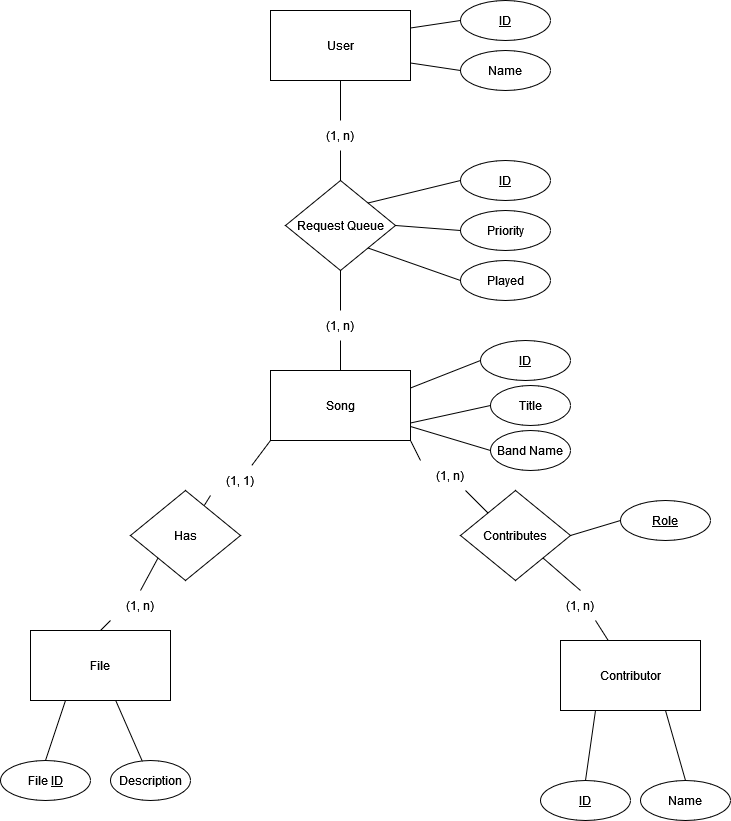

The diagram above was exported from draw.io. Its source (the exported page's mxGraphModel, read from the mxfile embedded in the PNG):
<mxGraphModel dx="1434" dy="821" grid="1" gridSize="10" guides="1" tooltips="1" connect="1" arrows="1" fold="1" page="1" pageScale="1" pageWidth="850" pageHeight="1100" math="0" shadow="0">
  <root>
    <mxCell id="0" />
    <mxCell id="1" parent="0" />
    <mxCell id="pWWXd3AjgrICyKJDim29-2" value="User" style="rounded=0;whiteSpace=wrap;html=1;" parent="1" vertex="1">
      <mxGeometry x="330" y="80" width="140" height="70" as="geometry" />
    </mxCell>
    <mxCell id="MMDmdCO0N-zPLMwiTdqs-8" style="rounded=0;orthogonalLoop=1;jettySize=auto;html=1;exitX=1;exitY=0.75;exitDx=0;exitDy=0;entryX=0;entryY=0.5;entryDx=0;entryDy=0;endArrow=none;endFill=0;" edge="1" parent="1" source="pWWXd3AjgrICyKJDim29-3" target="MMDmdCO0N-zPLMwiTdqs-7">
      <mxGeometry relative="1" as="geometry" />
    </mxCell>
    <mxCell id="pWWXd3AjgrICyKJDim29-3" value="Song" style="rounded=0;whiteSpace=wrap;html=1;" parent="1" vertex="1">
      <mxGeometry x="330" y="440" width="140" height="70" as="geometry" />
    </mxCell>
    <mxCell id="pWWXd3AjgrICyKJDim29-4" value="Request Queue" style="rhombus;whiteSpace=wrap;html=1;" parent="1" vertex="1">
      <mxGeometry x="345" y="250" width="110" height="90" as="geometry" />
    </mxCell>
    <mxCell id="pWWXd3AjgrICyKJDim29-5" value="" style="endArrow=none;html=1;rounded=0;exitX=0.5;exitY=0;exitDx=0;exitDy=0;entryX=0.5;entryY=1;entryDx=0;entryDy=0;" parent="1" source="pWWXd3AjgrICyKJDim29-37" target="pWWXd3AjgrICyKJDim29-2" edge="1">
      <mxGeometry width="50" height="50" relative="1" as="geometry">
        <mxPoint x="400" y="300" as="sourcePoint" />
        <mxPoint x="450" y="250" as="targetPoint" />
      </mxGeometry>
    </mxCell>
    <mxCell id="pWWXd3AjgrICyKJDim29-6" value="" style="endArrow=none;html=1;rounded=0;exitX=0.5;exitY=1;exitDx=0;exitDy=0;entryX=0.5;entryY=0;entryDx=0;entryDy=0;" parent="1" source="pWWXd3AjgrICyKJDim29-38" target="pWWXd3AjgrICyKJDim29-3" edge="1">
      <mxGeometry width="50" height="50" relative="1" as="geometry">
        <mxPoint x="400" y="300" as="sourcePoint" />
        <mxPoint x="450" y="250" as="targetPoint" />
      </mxGeometry>
    </mxCell>
    <mxCell id="pWWXd3AjgrICyKJDim29-7" value="&lt;u&gt;ID&lt;/u&gt;" style="ellipse;whiteSpace=wrap;html=1;" parent="1" vertex="1">
      <mxGeometry x="520" y="70" width="90" height="40" as="geometry" />
    </mxCell>
    <mxCell id="pWWXd3AjgrICyKJDim29-8" value="Name" style="ellipse;whiteSpace=wrap;html=1;" parent="1" vertex="1">
      <mxGeometry x="520" y="120" width="90" height="40" as="geometry" />
    </mxCell>
    <mxCell id="pWWXd3AjgrICyKJDim29-9" value="" style="endArrow=none;html=1;rounded=0;exitX=1;exitY=0.25;exitDx=0;exitDy=0;entryX=0;entryY=0.5;entryDx=0;entryDy=0;" parent="1" source="pWWXd3AjgrICyKJDim29-2" target="pWWXd3AjgrICyKJDim29-7" edge="1">
      <mxGeometry width="50" height="50" relative="1" as="geometry">
        <mxPoint x="400" y="210" as="sourcePoint" />
        <mxPoint x="450" y="160" as="targetPoint" />
      </mxGeometry>
    </mxCell>
    <mxCell id="pWWXd3AjgrICyKJDim29-10" value="" style="endArrow=none;html=1;rounded=0;exitX=1;exitY=0.75;exitDx=0;exitDy=0;entryX=0;entryY=0.5;entryDx=0;entryDy=0;" parent="1" source="pWWXd3AjgrICyKJDim29-2" target="pWWXd3AjgrICyKJDim29-8" edge="1">
      <mxGeometry width="50" height="50" relative="1" as="geometry">
        <mxPoint x="480" y="160" as="sourcePoint" />
        <mxPoint x="530" y="152" as="targetPoint" />
      </mxGeometry>
    </mxCell>
    <mxCell id="pWWXd3AjgrICyKJDim29-11" value="&lt;u&gt;ID&lt;/u&gt;" style="ellipse;whiteSpace=wrap;html=1;" parent="1" vertex="1">
      <mxGeometry x="540" y="410" width="90" height="40" as="geometry" />
    </mxCell>
    <mxCell id="pWWXd3AjgrICyKJDim29-12" value="" style="endArrow=none;html=1;rounded=0;exitX=1;exitY=0.25;exitDx=0;exitDy=0;entryX=0;entryY=0.5;entryDx=0;entryDy=0;" parent="1" source="pWWXd3AjgrICyKJDim29-3" target="pWWXd3AjgrICyKJDim29-11" edge="1">
      <mxGeometry width="50" height="50" relative="1" as="geometry">
        <mxPoint x="400" y="420" as="sourcePoint" />
        <mxPoint x="450" y="370" as="targetPoint" />
      </mxGeometry>
    </mxCell>
    <mxCell id="pWWXd3AjgrICyKJDim29-13" value="&lt;u&gt;ID&lt;/u&gt;" style="ellipse;whiteSpace=wrap;html=1;" parent="1" vertex="1">
      <mxGeometry x="520" y="230" width="90" height="40" as="geometry" />
    </mxCell>
    <mxCell id="pWWXd3AjgrICyKJDim29-14" value="Priority" style="ellipse;whiteSpace=wrap;html=1;" parent="1" vertex="1">
      <mxGeometry x="520" y="280" width="90" height="40" as="geometry" />
    </mxCell>
    <mxCell id="pWWXd3AjgrICyKJDim29-15" value="Played" style="ellipse;whiteSpace=wrap;html=1;" parent="1" vertex="1">
      <mxGeometry x="520" y="330" width="90" height="40" as="geometry" />
    </mxCell>
    <mxCell id="pWWXd3AjgrICyKJDim29-16" value="" style="endArrow=none;html=1;rounded=0;exitX=1;exitY=0;exitDx=0;exitDy=0;entryX=0;entryY=0.5;entryDx=0;entryDy=0;" parent="1" source="pWWXd3AjgrICyKJDim29-4" target="pWWXd3AjgrICyKJDim29-13" edge="1">
      <mxGeometry width="50" height="50" relative="1" as="geometry">
        <mxPoint x="400" y="340" as="sourcePoint" />
        <mxPoint x="450" y="290" as="targetPoint" />
      </mxGeometry>
    </mxCell>
    <mxCell id="pWWXd3AjgrICyKJDim29-18" value="" style="endArrow=none;html=1;rounded=0;exitX=1;exitY=0.5;exitDx=0;exitDy=0;entryX=0;entryY=0.5;entryDx=0;entryDy=0;" parent="1" source="pWWXd3AjgrICyKJDim29-4" target="pWWXd3AjgrICyKJDim29-14" edge="1">
      <mxGeometry width="50" height="50" relative="1" as="geometry">
        <mxPoint x="400" y="340" as="sourcePoint" />
        <mxPoint x="450" y="290" as="targetPoint" />
      </mxGeometry>
    </mxCell>
    <mxCell id="pWWXd3AjgrICyKJDim29-19" value="" style="endArrow=none;html=1;rounded=0;exitX=1;exitY=1;exitDx=0;exitDy=0;entryX=0;entryY=0.5;entryDx=0;entryDy=0;" parent="1" source="pWWXd3AjgrICyKJDim29-4" target="pWWXd3AjgrICyKJDim29-15" edge="1">
      <mxGeometry width="50" height="50" relative="1" as="geometry">
        <mxPoint x="400" y="340" as="sourcePoint" />
        <mxPoint x="450" y="290" as="targetPoint" />
      </mxGeometry>
    </mxCell>
    <mxCell id="pWWXd3AjgrICyKJDim29-20" value="File" style="rounded=0;whiteSpace=wrap;html=1;" parent="1" vertex="1">
      <mxGeometry x="90" y="700" width="140" height="70" as="geometry" />
    </mxCell>
    <mxCell id="pWWXd3AjgrICyKJDim29-21" value="Contributor" style="rounded=0;whiteSpace=wrap;html=1;" parent="1" vertex="1">
      <mxGeometry x="620" y="710" width="140" height="70" as="geometry" />
    </mxCell>
    <mxCell id="pWWXd3AjgrICyKJDim29-22" value="Has" style="rhombus;whiteSpace=wrap;html=1;" parent="1" vertex="1">
      <mxGeometry x="190" y="560" width="110" height="90" as="geometry" />
    </mxCell>
    <mxCell id="pWWXd3AjgrICyKJDim29-23" value="" style="endArrow=none;html=1;rounded=0;exitX=0;exitY=1;exitDx=0;exitDy=0;" parent="1" source="pWWXd3AjgrICyKJDim29-39" target="pWWXd3AjgrICyKJDim29-22" edge="1">
      <mxGeometry width="50" height="50" relative="1" as="geometry">
        <mxPoint x="400" y="530" as="sourcePoint" />
        <mxPoint x="450" y="480" as="targetPoint" />
      </mxGeometry>
    </mxCell>
    <mxCell id="pWWXd3AjgrICyKJDim29-24" value="" style="endArrow=none;html=1;rounded=0;entryX=0.5;entryY=0;entryDx=0;entryDy=0;exitX=0;exitY=1;exitDx=0;exitDy=0;" parent="1" source="pWWXd3AjgrICyKJDim29-40" target="pWWXd3AjgrICyKJDim29-20" edge="1">
      <mxGeometry width="50" height="50" relative="1" as="geometry">
        <mxPoint x="400" y="530" as="sourcePoint" />
        <mxPoint x="450" y="480" as="targetPoint" />
      </mxGeometry>
    </mxCell>
    <mxCell id="pWWXd3AjgrICyKJDim29-25" value="Contributes" style="rhombus;whiteSpace=wrap;html=1;" parent="1" vertex="1">
      <mxGeometry x="520" y="560" width="110" height="90" as="geometry" />
    </mxCell>
    <mxCell id="pWWXd3AjgrICyKJDim29-26" value="" style="endArrow=none;html=1;rounded=0;entryX=0;entryY=0;entryDx=0;entryDy=0;exitX=0.75;exitY=1;exitDx=0;exitDy=0;" parent="1" source="pWWXd3AjgrICyKJDim29-42" target="pWWXd3AjgrICyKJDim29-25" edge="1">
      <mxGeometry width="50" height="50" relative="1" as="geometry">
        <mxPoint x="400" y="520" as="sourcePoint" />
        <mxPoint x="450" y="470" as="targetPoint" />
      </mxGeometry>
    </mxCell>
    <mxCell id="pWWXd3AjgrICyKJDim29-27" value="" style="endArrow=none;html=1;rounded=0;entryX=1;entryY=1;entryDx=0;entryDy=0;exitX=0.5;exitY=0;exitDx=0;exitDy=0;" parent="1" source="pWWXd3AjgrICyKJDim29-41" target="pWWXd3AjgrICyKJDim29-25" edge="1">
      <mxGeometry width="50" height="50" relative="1" as="geometry">
        <mxPoint x="420" y="570" as="sourcePoint" />
        <mxPoint x="450" y="510" as="targetPoint" />
      </mxGeometry>
    </mxCell>
    <mxCell id="pWWXd3AjgrICyKJDim29-28" value="File &lt;u&gt;ID&lt;/u&gt;" style="ellipse;whiteSpace=wrap;html=1;" parent="1" vertex="1">
      <mxGeometry x="60" y="830" width="90" height="40" as="geometry" />
    </mxCell>
    <mxCell id="pWWXd3AjgrICyKJDim29-29" value="&lt;u&gt;ID&lt;/u&gt;" style="ellipse;whiteSpace=wrap;html=1;" parent="1" vertex="1">
      <mxGeometry x="600" y="850" width="90" height="40" as="geometry" />
    </mxCell>
    <mxCell id="pWWXd3AjgrICyKJDim29-31" value="" style="endArrow=none;html=1;rounded=0;entryX=0.25;entryY=1;entryDx=0;entryDy=0;exitX=0.5;exitY=0;exitDx=0;exitDy=0;" parent="1" source="pWWXd3AjgrICyKJDim29-28" target="pWWXd3AjgrICyKJDim29-20" edge="1">
      <mxGeometry width="50" height="50" relative="1" as="geometry">
        <mxPoint x="400" y="690" as="sourcePoint" />
        <mxPoint x="450" y="640" as="targetPoint" />
      </mxGeometry>
    </mxCell>
    <mxCell id="pWWXd3AjgrICyKJDim29-32" value="" style="endArrow=none;html=1;rounded=0;entryX=0.25;entryY=1;entryDx=0;entryDy=0;exitX=0.5;exitY=0;exitDx=0;exitDy=0;" parent="1" source="pWWXd3AjgrICyKJDim29-29" target="pWWXd3AjgrICyKJDim29-21" edge="1">
      <mxGeometry width="50" height="50" relative="1" as="geometry">
        <mxPoint x="430" y="700" as="sourcePoint" />
        <mxPoint x="480" y="650" as="targetPoint" />
      </mxGeometry>
    </mxCell>
    <mxCell id="pWWXd3AjgrICyKJDim29-33" value="Name" style="ellipse;whiteSpace=wrap;html=1;" parent="1" vertex="1">
      <mxGeometry x="700" y="850" width="90" height="40" as="geometry" />
    </mxCell>
    <mxCell id="pWWXd3AjgrICyKJDim29-34" value="" style="endArrow=none;html=1;rounded=0;entryX=0.75;entryY=1;entryDx=0;entryDy=0;exitX=0.5;exitY=0;exitDx=0;exitDy=0;" parent="1" source="pWWXd3AjgrICyKJDim29-33" target="pWWXd3AjgrICyKJDim29-21" edge="1">
      <mxGeometry width="50" height="50" relative="1" as="geometry">
        <mxPoint x="430" y="760" as="sourcePoint" />
        <mxPoint x="480" y="710" as="targetPoint" />
      </mxGeometry>
    </mxCell>
    <mxCell id="pWWXd3AjgrICyKJDim29-35" value="&lt;u&gt;Role&lt;/u&gt;" style="ellipse;whiteSpace=wrap;html=1;" parent="1" vertex="1">
      <mxGeometry x="680" y="570" width="90" height="40" as="geometry" />
    </mxCell>
    <mxCell id="pWWXd3AjgrICyKJDim29-36" value="" style="endArrow=none;html=1;rounded=0;entryX=0;entryY=0.5;entryDx=0;entryDy=0;exitX=1;exitY=0.5;exitDx=0;exitDy=0;" parent="1" source="pWWXd3AjgrICyKJDim29-25" target="pWWXd3AjgrICyKJDim29-35" edge="1">
      <mxGeometry width="50" height="50" relative="1" as="geometry">
        <mxPoint x="630" y="600" as="sourcePoint" />
        <mxPoint x="420" y="590" as="targetPoint" />
      </mxGeometry>
    </mxCell>
    <mxCell id="MMDmdCO0N-zPLMwiTdqs-1" value="" style="endArrow=none;html=1;rounded=0;exitX=0.5;exitY=0;exitDx=0;exitDy=0;entryX=0.5;entryY=1;entryDx=0;entryDy=0;" edge="1" parent="1" source="pWWXd3AjgrICyKJDim29-4" target="pWWXd3AjgrICyKJDim29-37">
      <mxGeometry width="50" height="50" relative="1" as="geometry">
        <mxPoint x="400" y="250" as="sourcePoint" />
        <mxPoint x="400" y="150" as="targetPoint" />
      </mxGeometry>
    </mxCell>
    <mxCell id="pWWXd3AjgrICyKJDim29-37" value="(1, n)" style="text;html=1;strokeColor=none;fillColor=none;align=center;verticalAlign=middle;whiteSpace=wrap;rounded=0;" parent="1" vertex="1">
      <mxGeometry x="370" y="190" width="60" height="30" as="geometry" />
    </mxCell>
    <mxCell id="MMDmdCO0N-zPLMwiTdqs-2" value="" style="endArrow=none;html=1;rounded=0;exitX=0.5;exitY=1;exitDx=0;exitDy=0;entryX=0.5;entryY=0;entryDx=0;entryDy=0;" edge="1" parent="1" source="pWWXd3AjgrICyKJDim29-4" target="pWWXd3AjgrICyKJDim29-38">
      <mxGeometry width="50" height="50" relative="1" as="geometry">
        <mxPoint x="400" y="340" as="sourcePoint" />
        <mxPoint x="400" y="440" as="targetPoint" />
      </mxGeometry>
    </mxCell>
    <mxCell id="pWWXd3AjgrICyKJDim29-38" value="(1, n)" style="text;html=1;strokeColor=none;fillColor=none;align=center;verticalAlign=middle;whiteSpace=wrap;rounded=0;" parent="1" vertex="1">
      <mxGeometry x="370" y="380" width="60" height="30" as="geometry" />
    </mxCell>
    <mxCell id="MMDmdCO0N-zPLMwiTdqs-3" value="" style="endArrow=none;html=1;rounded=0;entryX=0;entryY=0;entryDx=0;entryDy=0;exitX=1;exitY=1;exitDx=0;exitDy=0;" edge="1" parent="1" source="pWWXd3AjgrICyKJDim29-3" target="pWWXd3AjgrICyKJDim29-42">
      <mxGeometry width="50" height="50" relative="1" as="geometry">
        <mxPoint x="470" y="510" as="sourcePoint" />
        <mxPoint x="548" y="583" as="targetPoint" />
      </mxGeometry>
    </mxCell>
    <mxCell id="pWWXd3AjgrICyKJDim29-42" value="(1, n)" style="text;html=1;strokeColor=none;fillColor=none;align=center;verticalAlign=middle;whiteSpace=wrap;rounded=0;" parent="1" vertex="1">
      <mxGeometry x="480" y="530" width="60" height="30" as="geometry" />
    </mxCell>
    <mxCell id="MMDmdCO0N-zPLMwiTdqs-4" value="" style="endArrow=none;html=1;rounded=0;exitX=0;exitY=1;exitDx=0;exitDy=0;" edge="1" parent="1" source="pWWXd3AjgrICyKJDim29-3" target="pWWXd3AjgrICyKJDim29-39">
      <mxGeometry width="50" height="50" relative="1" as="geometry">
        <mxPoint x="330" y="510" as="sourcePoint" />
        <mxPoint x="268" y="579" as="targetPoint" />
      </mxGeometry>
    </mxCell>
    <mxCell id="pWWXd3AjgrICyKJDim29-39" value="(1, 1)" style="text;html=1;strokeColor=none;fillColor=none;align=center;verticalAlign=middle;whiteSpace=wrap;rounded=0;" parent="1" vertex="1">
      <mxGeometry x="270" y="535" width="60" height="30" as="geometry" />
    </mxCell>
    <mxCell id="MMDmdCO0N-zPLMwiTdqs-5" value="" style="endArrow=none;html=1;rounded=0;entryX=0.5;entryY=0;entryDx=0;entryDy=0;exitX=0;exitY=1;exitDx=0;exitDy=0;" edge="1" parent="1" source="pWWXd3AjgrICyKJDim29-22" target="pWWXd3AjgrICyKJDim29-40">
      <mxGeometry width="50" height="50" relative="1" as="geometry">
        <mxPoint x="218" y="628" as="sourcePoint" />
        <mxPoint x="160" y="700" as="targetPoint" />
      </mxGeometry>
    </mxCell>
    <mxCell id="pWWXd3AjgrICyKJDim29-40" value="(1, n)" style="text;html=1;strokeColor=none;fillColor=none;align=center;verticalAlign=middle;whiteSpace=wrap;rounded=0;" parent="1" vertex="1">
      <mxGeometry x="170" y="660" width="60" height="30" as="geometry" />
    </mxCell>
    <mxCell id="MMDmdCO0N-zPLMwiTdqs-17" style="rounded=0;orthogonalLoop=1;jettySize=auto;html=1;exitX=0.75;exitY=1;exitDx=0;exitDy=0;endArrow=none;endFill=0;" edge="1" parent="1" source="pWWXd3AjgrICyKJDim29-41" target="pWWXd3AjgrICyKJDim29-21">
      <mxGeometry relative="1" as="geometry" />
    </mxCell>
    <mxCell id="pWWXd3AjgrICyKJDim29-41" value="(1, n)" style="text;html=1;strokeColor=none;fillColor=none;align=center;verticalAlign=middle;whiteSpace=wrap;rounded=0;" parent="1" vertex="1">
      <mxGeometry x="610" y="660" width="60" height="30" as="geometry" />
    </mxCell>
    <mxCell id="MMDmdCO0N-zPLMwiTdqs-7" value="Title" style="ellipse;whiteSpace=wrap;html=1;" vertex="1" parent="1">
      <mxGeometry x="550" y="455" width="80" height="40" as="geometry" />
    </mxCell>
    <mxCell id="MMDmdCO0N-zPLMwiTdqs-13" style="rounded=0;orthogonalLoop=1;jettySize=auto;html=1;exitX=0;exitY=0.5;exitDx=0;exitDy=0;endArrow=none;endFill=0;" edge="1" parent="1" source="MMDmdCO0N-zPLMwiTdqs-10" target="pWWXd3AjgrICyKJDim29-3">
      <mxGeometry relative="1" as="geometry" />
    </mxCell>
    <mxCell id="MMDmdCO0N-zPLMwiTdqs-10" value="Band Name" style="ellipse;whiteSpace=wrap;html=1;" vertex="1" parent="1">
      <mxGeometry x="550" y="500" width="80" height="40" as="geometry" />
    </mxCell>
    <mxCell id="MMDmdCO0N-zPLMwiTdqs-15" value="" style="rounded=0;orthogonalLoop=1;jettySize=auto;html=1;endArrow=none;endFill=0;" edge="1" parent="1" source="MMDmdCO0N-zPLMwiTdqs-14" target="pWWXd3AjgrICyKJDim29-20">
      <mxGeometry relative="1" as="geometry" />
    </mxCell>
    <mxCell id="MMDmdCO0N-zPLMwiTdqs-14" value="Description" style="ellipse;whiteSpace=wrap;html=1;" vertex="1" parent="1">
      <mxGeometry x="170" y="830" width="80" height="40" as="geometry" />
    </mxCell>
  </root>
</mxGraphModel>